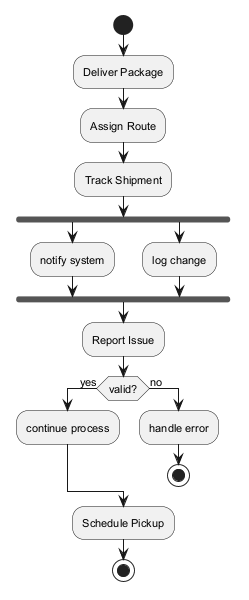

The diagram above was rendered by PlantUML. Its source (embedded in the PNG):
@startuml
skinparam backgroundColor #FFFFFF
skinparam classBackgroundColor #F1F8E9
skinparam classBorderColor #33691E
skinparam defaultFontSize 11
start
:Deliver Package;
:Assign Route;
:Track Shipment;
fork
:notify system;
fork again
:log change;
end fork
:Report Issue;
if (valid?) then (yes)
:continue process;
else (no)
:handle error;
stop
endif
:Schedule Pickup;
stop
@enduml